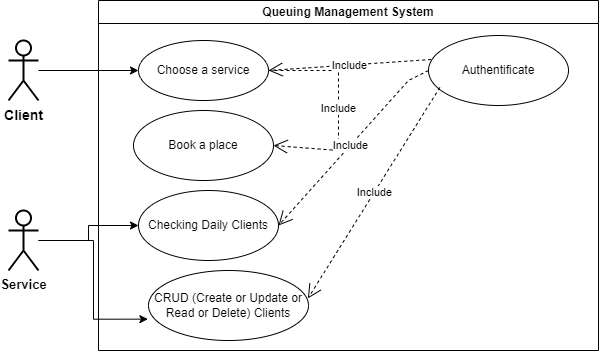

The diagram above was exported from draw.io. Its source (the exported page's mxGraphModel, read from the mxfile embedded in the PNG):
<mxGraphModel dx="794" dy="420" grid="1" gridSize="10" guides="1" tooltips="1" connect="1" arrows="1" fold="1" page="1" pageScale="1" pageWidth="827" pageHeight="1169" math="0" shadow="0">
  <root>
    <mxCell id="0" />
    <mxCell id="1" parent="0" />
    <mxCell id="Jkhl1nkLPuMupl9qx3S9-22" style="edgeStyle=orthogonalEdgeStyle;rounded=0;orthogonalLoop=1;jettySize=auto;html=1;" edge="1" parent="1" source="Jkhl1nkLPuMupl9qx3S9-1" target="Jkhl1nkLPuMupl9qx3S9-5">
      <mxGeometry relative="1" as="geometry" />
    </mxCell>
    <object label="Client" id="Jkhl1nkLPuMupl9qx3S9-1">
      <mxCell style="shape=umlActor;verticalLabelPosition=bottom;verticalAlign=top;html=1;outlineConnect=0;strokeWidth=2;fontSize=14;fontStyle=1" vertex="1" parent="1">
        <mxGeometry x="90" y="40" width="30" height="60" as="geometry" />
      </mxCell>
    </object>
    <mxCell id="Jkhl1nkLPuMupl9qx3S9-3" value="Queuing Management System" style="swimlane;whiteSpace=wrap;html=1;" vertex="1" parent="1">
      <mxGeometry x="180" width="500" height="350" as="geometry">
        <mxRectangle x="180" y="10" width="210" height="30" as="alternateBounds" />
      </mxGeometry>
    </mxCell>
    <mxCell id="Jkhl1nkLPuMupl9qx3S9-5" value="Choose a service" style="ellipse;whiteSpace=wrap;html=1;" vertex="1" parent="Jkhl1nkLPuMupl9qx3S9-3">
      <mxGeometry x="40" y="40" width="130" height="60" as="geometry" />
    </mxCell>
    <mxCell id="Jkhl1nkLPuMupl9qx3S9-6" value="Book a place" style="ellipse;whiteSpace=wrap;html=1;" vertex="1" parent="Jkhl1nkLPuMupl9qx3S9-3">
      <mxGeometry x="35" y="110" width="140" height="70" as="geometry" />
    </mxCell>
    <mxCell id="Jkhl1nkLPuMupl9qx3S9-10" value="Include" style="endArrow=open;endSize=12;dashed=1;html=1;rounded=0;exitX=1;exitY=0.5;exitDx=0;exitDy=0;entryX=1;entryY=0.5;entryDx=0;entryDy=0;" edge="1" parent="Jkhl1nkLPuMupl9qx3S9-3" source="Jkhl1nkLPuMupl9qx3S9-5" target="Jkhl1nkLPuMupl9qx3S9-6">
      <mxGeometry width="160" relative="1" as="geometry">
        <mxPoint x="150" y="110" as="sourcePoint" />
        <mxPoint x="310" y="110" as="targetPoint" />
        <Array as="points">
          <mxPoint x="210" y="70" />
          <mxPoint x="240" y="70" />
          <mxPoint x="240" y="150" />
        </Array>
      </mxGeometry>
    </mxCell>
    <mxCell id="Jkhl1nkLPuMupl9qx3S9-14" value="Authentificate" style="ellipse;whiteSpace=wrap;html=1;" vertex="1" parent="Jkhl1nkLPuMupl9qx3S9-3">
      <mxGeometry x="330" y="35" width="140" height="70" as="geometry" />
    </mxCell>
    <mxCell id="Jkhl1nkLPuMupl9qx3S9-15" value="Include" style="endArrow=open;endSize=12;dashed=1;html=1;rounded=0;entryX=1;entryY=0.5;entryDx=0;entryDy=0;exitX=0.019;exitY=0.343;exitDx=0;exitDy=0;exitPerimeter=0;" edge="1" parent="Jkhl1nkLPuMupl9qx3S9-3" source="Jkhl1nkLPuMupl9qx3S9-14" target="Jkhl1nkLPuMupl9qx3S9-5">
      <mxGeometry width="160" relative="1" as="geometry">
        <mxPoint x="150" y="220" as="sourcePoint" />
        <mxPoint x="310" y="220" as="targetPoint" />
      </mxGeometry>
    </mxCell>
    <mxCell id="Jkhl1nkLPuMupl9qx3S9-17" value="Checking Daily Clients" style="ellipse;whiteSpace=wrap;html=1;" vertex="1" parent="Jkhl1nkLPuMupl9qx3S9-3">
      <mxGeometry x="40" y="190" width="140" height="70" as="geometry" />
    </mxCell>
    <mxCell id="Jkhl1nkLPuMupl9qx3S9-18" value="CRUD (Create or Update or Read or Delete) Clients" style="ellipse;whiteSpace=wrap;html=1;" vertex="1" parent="Jkhl1nkLPuMupl9qx3S9-3">
      <mxGeometry x="50" y="270" width="160" height="70" as="geometry" />
    </mxCell>
    <mxCell id="Jkhl1nkLPuMupl9qx3S9-25" value="Include" style="endArrow=open;endSize=12;dashed=1;html=1;rounded=0;entryX=1;entryY=0.5;entryDx=0;entryDy=0;exitX=0;exitY=0.5;exitDx=0;exitDy=0;" edge="1" parent="Jkhl1nkLPuMupl9qx3S9-3" source="Jkhl1nkLPuMupl9qx3S9-14" target="Jkhl1nkLPuMupl9qx3S9-17">
      <mxGeometry width="160" relative="1" as="geometry">
        <mxPoint x="323" y="64" as="sourcePoint" />
        <mxPoint x="180" y="80" as="targetPoint" />
        <Array as="points">
          <mxPoint x="310" y="80" />
        </Array>
      </mxGeometry>
    </mxCell>
    <mxCell id="Jkhl1nkLPuMupl9qx3S9-26" value="Include" style="endArrow=open;endSize=12;dashed=1;html=1;rounded=0;entryX=0.996;entryY=0.4;entryDx=0;entryDy=0;exitX=0.081;exitY=0.743;exitDx=0;exitDy=0;exitPerimeter=0;entryPerimeter=0;" edge="1" parent="Jkhl1nkLPuMupl9qx3S9-3" source="Jkhl1nkLPuMupl9qx3S9-14" target="Jkhl1nkLPuMupl9qx3S9-18">
      <mxGeometry width="160" relative="1" as="geometry">
        <mxPoint x="333" y="74" as="sourcePoint" />
        <mxPoint x="190" y="235" as="targetPoint" />
      </mxGeometry>
    </mxCell>
    <mxCell id="Jkhl1nkLPuMupl9qx3S9-23" style="edgeStyle=orthogonalEdgeStyle;rounded=0;orthogonalLoop=1;jettySize=auto;html=1;" edge="1" parent="1" source="Jkhl1nkLPuMupl9qx3S9-16" target="Jkhl1nkLPuMupl9qx3S9-17">
      <mxGeometry relative="1" as="geometry" />
    </mxCell>
    <mxCell id="Jkhl1nkLPuMupl9qx3S9-16" value="&lt;font style=&quot;font-size: 13px;&quot;&gt;&lt;b&gt;Service&lt;/b&gt;&lt;/font&gt;" style="shape=umlActor;verticalLabelPosition=bottom;verticalAlign=top;html=1;strokeWidth=2;" vertex="1" parent="1">
      <mxGeometry x="90" y="210" width="30" height="60" as="geometry" />
    </mxCell>
    <mxCell id="Jkhl1nkLPuMupl9qx3S9-24" style="edgeStyle=orthogonalEdgeStyle;rounded=0;orthogonalLoop=1;jettySize=auto;html=1;entryX=-0.004;entryY=0.695;entryDx=0;entryDy=0;entryPerimeter=0;" edge="1" parent="1" source="Jkhl1nkLPuMupl9qx3S9-16" target="Jkhl1nkLPuMupl9qx3S9-18">
      <mxGeometry relative="1" as="geometry" />
    </mxCell>
  </root>
</mxGraphModel>